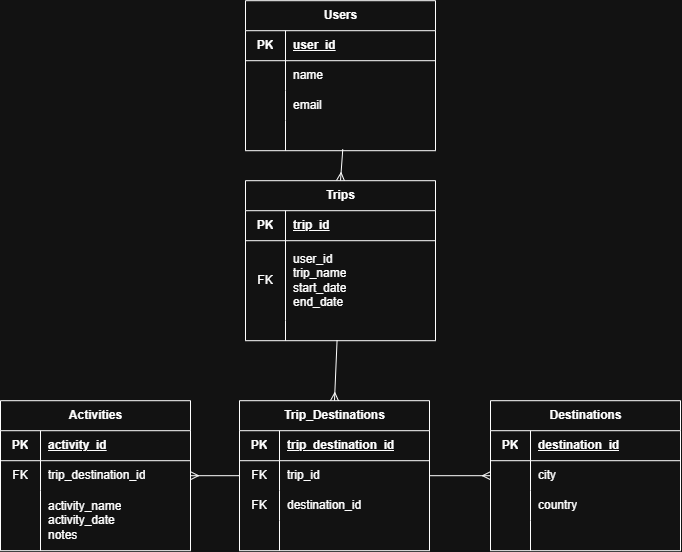

The diagram above was exported from draw.io. Its source (the exported page's mxGraphModel, read from the mxfile embedded in the PNG):
<mxGraphModel dx="1288" dy="779" grid="1" gridSize="10" guides="1" tooltips="1" connect="1" arrows="1" fold="1" page="1" pageScale="1" pageWidth="827" pageHeight="1169" math="0" shadow="0">
  <root>
    <mxCell id="0" />
    <mxCell id="1" parent="0" />
    <mxCell id="fp1kR71BsanwT3qG0PJ5-14" parent="1" style="shape=table;startSize=30;container=1;collapsible=1;childLayout=tableLayout;fixedRows=1;rowLines=0;fontStyle=1;align=center;resizeLast=1;html=1;" value="Destinations" vertex="1">
      <mxGeometry height="150" width="190" x="570" y="450" as="geometry">
        <mxRectangle height="30" width="70" x="320" y="250" as="alternateBounds" />
      </mxGeometry>
    </mxCell>
    <mxCell id="fp1kR71BsanwT3qG0PJ5-15" parent="fp1kR71BsanwT3qG0PJ5-14" style="shape=tableRow;horizontal=0;startSize=0;swimlaneHead=0;swimlaneBody=0;fillColor=none;collapsible=0;dropTarget=0;points=[[0,0.5],[1,0.5]];portConstraint=eastwest;top=0;left=0;right=0;bottom=1;" value="" vertex="1">
      <mxGeometry height="30" width="190" y="30" as="geometry" />
    </mxCell>
    <mxCell id="fp1kR71BsanwT3qG0PJ5-16" parent="fp1kR71BsanwT3qG0PJ5-15" style="shape=partialRectangle;connectable=0;fillColor=none;top=0;left=0;bottom=0;right=0;fontStyle=1;overflow=hidden;whiteSpace=wrap;html=1;" value="PK" vertex="1">
      <mxGeometry height="30" width="40" as="geometry">
        <mxRectangle height="30" width="40" as="alternateBounds" />
      </mxGeometry>
    </mxCell>
    <mxCell id="fp1kR71BsanwT3qG0PJ5-17" parent="fp1kR71BsanwT3qG0PJ5-15" style="shape=partialRectangle;connectable=0;fillColor=none;top=0;left=0;bottom=0;right=0;align=left;spacingLeft=6;fontStyle=5;overflow=hidden;whiteSpace=wrap;html=1;" value="destination_id" vertex="1">
      <mxGeometry height="30" width="150" x="40" as="geometry">
        <mxRectangle height="30" width="150" as="alternateBounds" />
      </mxGeometry>
    </mxCell>
    <mxCell id="fp1kR71BsanwT3qG0PJ5-18" parent="fp1kR71BsanwT3qG0PJ5-14" style="shape=tableRow;horizontal=0;startSize=0;swimlaneHead=0;swimlaneBody=0;fillColor=none;collapsible=0;dropTarget=0;points=[[0,0.5],[1,0.5]];portConstraint=eastwest;top=0;left=0;right=0;bottom=0;" value="" vertex="1">
      <mxGeometry height="30" width="190" y="60" as="geometry" />
    </mxCell>
    <mxCell id="fp1kR71BsanwT3qG0PJ5-19" parent="fp1kR71BsanwT3qG0PJ5-18" style="shape=partialRectangle;connectable=0;fillColor=none;top=0;left=0;bottom=0;right=0;editable=1;overflow=hidden;whiteSpace=wrap;html=1;" value="" vertex="1">
      <mxGeometry height="30" width="40" as="geometry">
        <mxRectangle height="30" width="40" as="alternateBounds" />
      </mxGeometry>
    </mxCell>
    <mxCell id="fp1kR71BsanwT3qG0PJ5-20" parent="fp1kR71BsanwT3qG0PJ5-18" style="shape=partialRectangle;connectable=0;fillColor=none;top=0;left=0;bottom=0;right=0;align=left;spacingLeft=6;overflow=hidden;whiteSpace=wrap;html=1;" value="city" vertex="1">
      <mxGeometry height="30" width="150" x="40" as="geometry">
        <mxRectangle height="30" width="150" as="alternateBounds" />
      </mxGeometry>
    </mxCell>
    <mxCell id="fp1kR71BsanwT3qG0PJ5-21" parent="fp1kR71BsanwT3qG0PJ5-14" style="shape=tableRow;horizontal=0;startSize=0;swimlaneHead=0;swimlaneBody=0;fillColor=none;collapsible=0;dropTarget=0;points=[[0,0.5],[1,0.5]];portConstraint=eastwest;top=0;left=0;right=0;bottom=0;" value="" vertex="1">
      <mxGeometry height="30" width="190" y="90" as="geometry" />
    </mxCell>
    <mxCell id="fp1kR71BsanwT3qG0PJ5-22" parent="fp1kR71BsanwT3qG0PJ5-21" style="shape=partialRectangle;connectable=0;fillColor=none;top=0;left=0;bottom=0;right=0;editable=1;overflow=hidden;whiteSpace=wrap;html=1;" value="" vertex="1">
      <mxGeometry height="30" width="40" as="geometry">
        <mxRectangle height="30" width="40" as="alternateBounds" />
      </mxGeometry>
    </mxCell>
    <mxCell id="fp1kR71BsanwT3qG0PJ5-23" parent="fp1kR71BsanwT3qG0PJ5-21" style="shape=partialRectangle;connectable=0;fillColor=none;top=0;left=0;bottom=0;right=0;align=left;spacingLeft=6;overflow=hidden;whiteSpace=wrap;html=1;" value="country" vertex="1">
      <mxGeometry height="30" width="150" x="40" as="geometry">
        <mxRectangle height="30" width="150" as="alternateBounds" />
      </mxGeometry>
    </mxCell>
    <mxCell id="fp1kR71BsanwT3qG0PJ5-24" parent="fp1kR71BsanwT3qG0PJ5-14" style="shape=tableRow;horizontal=0;startSize=0;swimlaneHead=0;swimlaneBody=0;fillColor=none;collapsible=0;dropTarget=0;points=[[0,0.5],[1,0.5]];portConstraint=eastwest;top=0;left=0;right=0;bottom=0;" value="" vertex="1">
      <mxGeometry height="30" width="190" y="120" as="geometry" />
    </mxCell>
    <mxCell id="fp1kR71BsanwT3qG0PJ5-25" parent="fp1kR71BsanwT3qG0PJ5-24" style="shape=partialRectangle;connectable=0;fillColor=none;top=0;left=0;bottom=0;right=0;editable=1;overflow=hidden;whiteSpace=wrap;html=1;" value="" vertex="1">
      <mxGeometry height="30" width="40" as="geometry">
        <mxRectangle height="30" width="40" as="alternateBounds" />
      </mxGeometry>
    </mxCell>
    <mxCell id="fp1kR71BsanwT3qG0PJ5-26" parent="fp1kR71BsanwT3qG0PJ5-24" style="shape=partialRectangle;connectable=0;fillColor=none;top=0;left=0;bottom=0;right=0;align=left;spacingLeft=6;overflow=hidden;whiteSpace=wrap;html=1;" value="" vertex="1">
      <mxGeometry height="30" width="150" x="40" as="geometry">
        <mxRectangle height="30" width="150" as="alternateBounds" />
      </mxGeometry>
    </mxCell>
    <mxCell id="fp1kR71BsanwT3qG0PJ5-27" parent="1" style="shape=table;startSize=30;container=1;collapsible=1;childLayout=tableLayout;fixedRows=1;rowLines=0;fontStyle=1;align=center;resizeLast=1;html=1;" value="Activities" vertex="1">
      <mxGeometry height="150" width="190" x="80" y="450" as="geometry">
        <mxRectangle height="30" width="70" x="320" y="250" as="alternateBounds" />
      </mxGeometry>
    </mxCell>
    <mxCell id="fp1kR71BsanwT3qG0PJ5-28" parent="fp1kR71BsanwT3qG0PJ5-27" style="shape=tableRow;horizontal=0;startSize=0;swimlaneHead=0;swimlaneBody=0;fillColor=none;collapsible=0;dropTarget=0;points=[[0,0.5],[1,0.5]];portConstraint=eastwest;top=0;left=0;right=0;bottom=1;" value="" vertex="1">
      <mxGeometry height="30" width="190" y="30" as="geometry" />
    </mxCell>
    <mxCell id="fp1kR71BsanwT3qG0PJ5-29" parent="fp1kR71BsanwT3qG0PJ5-28" style="shape=partialRectangle;connectable=0;fillColor=none;top=0;left=0;bottom=0;right=0;fontStyle=1;overflow=hidden;whiteSpace=wrap;html=1;" value="PK" vertex="1">
      <mxGeometry height="30" width="40" as="geometry">
        <mxRectangle height="30" width="40" as="alternateBounds" />
      </mxGeometry>
    </mxCell>
    <mxCell id="fp1kR71BsanwT3qG0PJ5-30" parent="fp1kR71BsanwT3qG0PJ5-28" style="shape=partialRectangle;connectable=0;fillColor=none;top=0;left=0;bottom=0;right=0;align=left;spacingLeft=6;fontStyle=5;overflow=hidden;whiteSpace=wrap;html=1;" value="activity_id" vertex="1">
      <mxGeometry height="30" width="150" x="40" as="geometry">
        <mxRectangle height="30" width="150" as="alternateBounds" />
      </mxGeometry>
    </mxCell>
    <mxCell id="fp1kR71BsanwT3qG0PJ5-31" parent="fp1kR71BsanwT3qG0PJ5-27" style="shape=tableRow;horizontal=0;startSize=0;swimlaneHead=0;swimlaneBody=0;fillColor=none;collapsible=0;dropTarget=0;points=[[0,0.5],[1,0.5]];portConstraint=eastwest;top=0;left=0;right=0;bottom=0;" value="" vertex="1">
      <mxGeometry height="30" width="190" y="60" as="geometry" />
    </mxCell>
    <mxCell id="fp1kR71BsanwT3qG0PJ5-32" parent="fp1kR71BsanwT3qG0PJ5-31" style="shape=partialRectangle;connectable=0;fillColor=none;top=0;left=0;bottom=0;right=0;editable=1;overflow=hidden;whiteSpace=wrap;html=1;" value="FK" vertex="1">
      <mxGeometry height="30" width="40" as="geometry">
        <mxRectangle height="30" width="40" as="alternateBounds" />
      </mxGeometry>
    </mxCell>
    <mxCell id="fp1kR71BsanwT3qG0PJ5-33" parent="fp1kR71BsanwT3qG0PJ5-31" style="shape=partialRectangle;connectable=0;fillColor=none;top=0;left=0;bottom=0;right=0;align=left;spacingLeft=6;overflow=hidden;whiteSpace=wrap;html=1;" value="trip_destination_id" vertex="1">
      <mxGeometry height="30" width="150" x="40" as="geometry">
        <mxRectangle height="30" width="150" as="alternateBounds" />
      </mxGeometry>
    </mxCell>
    <mxCell id="fp1kR71BsanwT3qG0PJ5-34" parent="fp1kR71BsanwT3qG0PJ5-27" style="shape=tableRow;horizontal=0;startSize=0;swimlaneHead=0;swimlaneBody=0;fillColor=none;collapsible=0;dropTarget=0;points=[[0,0.5],[1,0.5]];portConstraint=eastwest;top=0;left=0;right=0;bottom=0;" value="" vertex="1">
      <mxGeometry height="60" width="190" y="90" as="geometry" />
    </mxCell>
    <mxCell id="fp1kR71BsanwT3qG0PJ5-35" parent="fp1kR71BsanwT3qG0PJ5-34" style="shape=partialRectangle;connectable=0;fillColor=none;top=0;left=0;bottom=0;right=0;editable=1;overflow=hidden;whiteSpace=wrap;html=1;" value="" vertex="1">
      <mxGeometry height="60" width="40" as="geometry">
        <mxRectangle height="60" width="40" as="alternateBounds" />
      </mxGeometry>
    </mxCell>
    <mxCell id="fp1kR71BsanwT3qG0PJ5-36" parent="fp1kR71BsanwT3qG0PJ5-34" style="shape=partialRectangle;connectable=0;fillColor=none;top=0;left=0;bottom=0;right=0;align=left;spacingLeft=6;overflow=hidden;whiteSpace=wrap;html=1;" value="activity_name&lt;div&gt;activity_date&lt;/div&gt;&lt;div&gt;notes&lt;/div&gt;" vertex="1">
      <mxGeometry height="60" width="150" x="40" as="geometry">
        <mxRectangle height="60" width="150" as="alternateBounds" />
      </mxGeometry>
    </mxCell>
    <mxCell id="fp1kR71BsanwT3qG0PJ5-40" parent="1" style="shape=table;startSize=30;container=1;collapsible=1;childLayout=tableLayout;fixedRows=1;rowLines=0;fontStyle=1;align=center;resizeLast=1;html=1;" value="Trip_Destinations" vertex="1">
      <mxGeometry height="150" width="190" x="319" y="450" as="geometry">
        <mxRectangle height="30" width="70" x="320" y="250" as="alternateBounds" />
      </mxGeometry>
    </mxCell>
    <mxCell id="fp1kR71BsanwT3qG0PJ5-41" parent="fp1kR71BsanwT3qG0PJ5-40" style="shape=tableRow;horizontal=0;startSize=0;swimlaneHead=0;swimlaneBody=0;fillColor=none;collapsible=0;dropTarget=0;points=[[0,0.5],[1,0.5]];portConstraint=eastwest;top=0;left=0;right=0;bottom=1;" value="" vertex="1">
      <mxGeometry height="30" width="190" y="30" as="geometry" />
    </mxCell>
    <mxCell id="fp1kR71BsanwT3qG0PJ5-42" parent="fp1kR71BsanwT3qG0PJ5-41" style="shape=partialRectangle;connectable=0;fillColor=none;top=0;left=0;bottom=0;right=0;fontStyle=1;overflow=hidden;whiteSpace=wrap;html=1;" value="PK" vertex="1">
      <mxGeometry height="30" width="40" as="geometry">
        <mxRectangle height="30" width="40" as="alternateBounds" />
      </mxGeometry>
    </mxCell>
    <mxCell id="fp1kR71BsanwT3qG0PJ5-43" parent="fp1kR71BsanwT3qG0PJ5-41" style="shape=partialRectangle;connectable=0;fillColor=none;top=0;left=0;bottom=0;right=0;align=left;spacingLeft=6;fontStyle=5;overflow=hidden;whiteSpace=wrap;html=1;" value="trip_destination_id" vertex="1">
      <mxGeometry height="30" width="150" x="40" as="geometry">
        <mxRectangle height="30" width="150" as="alternateBounds" />
      </mxGeometry>
    </mxCell>
    <mxCell id="fp1kR71BsanwT3qG0PJ5-44" parent="fp1kR71BsanwT3qG0PJ5-40" style="shape=tableRow;horizontal=0;startSize=0;swimlaneHead=0;swimlaneBody=0;fillColor=none;collapsible=0;dropTarget=0;points=[[0,0.5],[1,0.5]];portConstraint=eastwest;top=0;left=0;right=0;bottom=0;" value="" vertex="1">
      <mxGeometry height="30" width="190" y="60" as="geometry" />
    </mxCell>
    <mxCell id="fp1kR71BsanwT3qG0PJ5-45" parent="fp1kR71BsanwT3qG0PJ5-44" style="shape=partialRectangle;connectable=0;fillColor=none;top=0;left=0;bottom=0;right=0;editable=1;overflow=hidden;whiteSpace=wrap;html=1;" value="FK" vertex="1">
      <mxGeometry height="30" width="40" as="geometry">
        <mxRectangle height="30" width="40" as="alternateBounds" />
      </mxGeometry>
    </mxCell>
    <mxCell id="fp1kR71BsanwT3qG0PJ5-46" parent="fp1kR71BsanwT3qG0PJ5-44" style="shape=partialRectangle;connectable=0;fillColor=none;top=0;left=0;bottom=0;right=0;align=left;spacingLeft=6;overflow=hidden;whiteSpace=wrap;html=1;" value="trip_id" vertex="1">
      <mxGeometry height="30" width="150" x="40" as="geometry">
        <mxRectangle height="30" width="150" as="alternateBounds" />
      </mxGeometry>
    </mxCell>
    <mxCell id="fp1kR71BsanwT3qG0PJ5-47" parent="fp1kR71BsanwT3qG0PJ5-40" style="shape=tableRow;horizontal=0;startSize=0;swimlaneHead=0;swimlaneBody=0;fillColor=none;collapsible=0;dropTarget=0;points=[[0,0.5],[1,0.5]];portConstraint=eastwest;top=0;left=0;right=0;bottom=0;" value="" vertex="1">
      <mxGeometry height="30" width="190" y="90" as="geometry" />
    </mxCell>
    <mxCell id="fp1kR71BsanwT3qG0PJ5-48" parent="fp1kR71BsanwT3qG0PJ5-47" style="shape=partialRectangle;connectable=0;fillColor=none;top=0;left=0;bottom=0;right=0;editable=1;overflow=hidden;whiteSpace=wrap;html=1;" value="FK" vertex="1">
      <mxGeometry height="30" width="40" as="geometry">
        <mxRectangle height="30" width="40" as="alternateBounds" />
      </mxGeometry>
    </mxCell>
    <mxCell id="fp1kR71BsanwT3qG0PJ5-49" parent="fp1kR71BsanwT3qG0PJ5-47" style="shape=partialRectangle;connectable=0;fillColor=none;top=0;left=0;bottom=0;right=0;align=left;spacingLeft=6;overflow=hidden;whiteSpace=wrap;html=1;" value="destination_id" vertex="1">
      <mxGeometry height="30" width="150" x="40" as="geometry">
        <mxRectangle height="30" width="150" as="alternateBounds" />
      </mxGeometry>
    </mxCell>
    <mxCell id="fp1kR71BsanwT3qG0PJ5-50" parent="fp1kR71BsanwT3qG0PJ5-40" style="shape=tableRow;horizontal=0;startSize=0;swimlaneHead=0;swimlaneBody=0;fillColor=none;collapsible=0;dropTarget=0;points=[[0,0.5],[1,0.5]];portConstraint=eastwest;top=0;left=0;right=0;bottom=0;" value="" vertex="1">
      <mxGeometry height="30" width="190" y="120" as="geometry" />
    </mxCell>
    <mxCell id="fp1kR71BsanwT3qG0PJ5-51" parent="fp1kR71BsanwT3qG0PJ5-50" style="shape=partialRectangle;connectable=0;fillColor=none;top=0;left=0;bottom=0;right=0;editable=1;overflow=hidden;whiteSpace=wrap;html=1;" value="" vertex="1">
      <mxGeometry height="30" width="40" as="geometry">
        <mxRectangle height="30" width="40" as="alternateBounds" />
      </mxGeometry>
    </mxCell>
    <mxCell id="fp1kR71BsanwT3qG0PJ5-52" parent="fp1kR71BsanwT3qG0PJ5-50" style="shape=partialRectangle;connectable=0;fillColor=none;top=0;left=0;bottom=0;right=0;align=left;spacingLeft=6;overflow=hidden;whiteSpace=wrap;html=1;" value="" vertex="1">
      <mxGeometry height="30" width="150" x="40" as="geometry">
        <mxRectangle height="30" width="150" as="alternateBounds" />
      </mxGeometry>
    </mxCell>
    <mxCell id="fp1kR71BsanwT3qG0PJ5-53" parent="1" style="shape=table;startSize=30;container=1;collapsible=1;childLayout=tableLayout;fixedRows=1;rowLines=0;fontStyle=1;align=center;resizeLast=1;html=1;" value="Users" vertex="1">
      <mxGeometry height="150" width="190" x="325" y="50" as="geometry">
        <mxRectangle height="30" width="70" x="320" y="250" as="alternateBounds" />
      </mxGeometry>
    </mxCell>
    <mxCell id="fp1kR71BsanwT3qG0PJ5-54" parent="fp1kR71BsanwT3qG0PJ5-53" style="shape=tableRow;horizontal=0;startSize=0;swimlaneHead=0;swimlaneBody=0;fillColor=none;collapsible=0;dropTarget=0;points=[[0,0.5],[1,0.5]];portConstraint=eastwest;top=0;left=0;right=0;bottom=1;" value="" vertex="1">
      <mxGeometry height="30" width="190" y="30" as="geometry" />
    </mxCell>
    <mxCell id="fp1kR71BsanwT3qG0PJ5-55" parent="fp1kR71BsanwT3qG0PJ5-54" style="shape=partialRectangle;connectable=0;fillColor=none;top=0;left=0;bottom=0;right=0;fontStyle=1;overflow=hidden;whiteSpace=wrap;html=1;" value="PK" vertex="1">
      <mxGeometry height="30" width="40" as="geometry">
        <mxRectangle height="30" width="40" as="alternateBounds" />
      </mxGeometry>
    </mxCell>
    <mxCell id="fp1kR71BsanwT3qG0PJ5-56" parent="fp1kR71BsanwT3qG0PJ5-54" style="shape=partialRectangle;connectable=0;fillColor=none;top=0;left=0;bottom=0;right=0;align=left;spacingLeft=6;fontStyle=5;overflow=hidden;whiteSpace=wrap;html=1;" value="user_id" vertex="1">
      <mxGeometry height="30" width="150" x="40" as="geometry">
        <mxRectangle height="30" width="150" as="alternateBounds" />
      </mxGeometry>
    </mxCell>
    <mxCell id="fp1kR71BsanwT3qG0PJ5-57" parent="fp1kR71BsanwT3qG0PJ5-53" style="shape=tableRow;horizontal=0;startSize=0;swimlaneHead=0;swimlaneBody=0;fillColor=none;collapsible=0;dropTarget=0;points=[[0,0.5],[1,0.5]];portConstraint=eastwest;top=0;left=0;right=0;bottom=0;" value="" vertex="1">
      <mxGeometry height="30" width="190" y="60" as="geometry" />
    </mxCell>
    <mxCell id="fp1kR71BsanwT3qG0PJ5-58" parent="fp1kR71BsanwT3qG0PJ5-57" style="shape=partialRectangle;connectable=0;fillColor=none;top=0;left=0;bottom=0;right=0;editable=1;overflow=hidden;whiteSpace=wrap;html=1;" value="" vertex="1">
      <mxGeometry height="30" width="40" as="geometry">
        <mxRectangle height="30" width="40" as="alternateBounds" />
      </mxGeometry>
    </mxCell>
    <mxCell id="fp1kR71BsanwT3qG0PJ5-59" parent="fp1kR71BsanwT3qG0PJ5-57" style="shape=partialRectangle;connectable=0;fillColor=none;top=0;left=0;bottom=0;right=0;align=left;spacingLeft=6;overflow=hidden;whiteSpace=wrap;html=1;" value="name" vertex="1">
      <mxGeometry height="30" width="150" x="40" as="geometry">
        <mxRectangle height="30" width="150" as="alternateBounds" />
      </mxGeometry>
    </mxCell>
    <mxCell id="fp1kR71BsanwT3qG0PJ5-60" parent="fp1kR71BsanwT3qG0PJ5-53" style="shape=tableRow;horizontal=0;startSize=0;swimlaneHead=0;swimlaneBody=0;fillColor=none;collapsible=0;dropTarget=0;points=[[0,0.5],[1,0.5]];portConstraint=eastwest;top=0;left=0;right=0;bottom=0;" value="" vertex="1">
      <mxGeometry height="30" width="190" y="90" as="geometry" />
    </mxCell>
    <mxCell id="fp1kR71BsanwT3qG0PJ5-61" parent="fp1kR71BsanwT3qG0PJ5-60" style="shape=partialRectangle;connectable=0;fillColor=none;top=0;left=0;bottom=0;right=0;editable=1;overflow=hidden;whiteSpace=wrap;html=1;" value="" vertex="1">
      <mxGeometry height="30" width="40" as="geometry">
        <mxRectangle height="30" width="40" as="alternateBounds" />
      </mxGeometry>
    </mxCell>
    <mxCell id="fp1kR71BsanwT3qG0PJ5-62" parent="fp1kR71BsanwT3qG0PJ5-60" style="shape=partialRectangle;connectable=0;fillColor=none;top=0;left=0;bottom=0;right=0;align=left;spacingLeft=6;overflow=hidden;whiteSpace=wrap;html=1;" value="email" vertex="1">
      <mxGeometry height="30" width="150" x="40" as="geometry">
        <mxRectangle height="30" width="150" as="alternateBounds" />
      </mxGeometry>
    </mxCell>
    <mxCell id="fp1kR71BsanwT3qG0PJ5-63" parent="fp1kR71BsanwT3qG0PJ5-53" style="shape=tableRow;horizontal=0;startSize=0;swimlaneHead=0;swimlaneBody=0;fillColor=none;collapsible=0;dropTarget=0;points=[[0,0.5],[1,0.5]];portConstraint=eastwest;top=0;left=0;right=0;bottom=0;" value="" vertex="1">
      <mxGeometry height="30" width="190" y="120" as="geometry" />
    </mxCell>
    <mxCell id="fp1kR71BsanwT3qG0PJ5-64" parent="fp1kR71BsanwT3qG0PJ5-63" style="shape=partialRectangle;connectable=0;fillColor=none;top=0;left=0;bottom=0;right=0;editable=1;overflow=hidden;whiteSpace=wrap;html=1;" value="" vertex="1">
      <mxGeometry height="30" width="40" as="geometry">
        <mxRectangle height="30" width="40" as="alternateBounds" />
      </mxGeometry>
    </mxCell>
    <mxCell id="fp1kR71BsanwT3qG0PJ5-65" parent="fp1kR71BsanwT3qG0PJ5-63" style="shape=partialRectangle;connectable=0;fillColor=none;top=0;left=0;bottom=0;right=0;align=left;spacingLeft=6;overflow=hidden;whiteSpace=wrap;html=1;" value="" vertex="1">
      <mxGeometry height="30" width="150" x="40" as="geometry">
        <mxRectangle height="30" width="150" as="alternateBounds" />
      </mxGeometry>
    </mxCell>
    <mxCell id="fp1kR71BsanwT3qG0PJ5-70" edge="1" parent="1" source="fp1kR71BsanwT3qG0PJ5-63" style="endArrow=ERmany;html=1;rounded=0;exitX=0.512;exitY=0.954;exitDx=0;exitDy=0;exitPerimeter=0;entryX=0.5;entryY=0;entryDx=0;entryDy=0;startArrow=none;startFill=0;endFill=0;" target="fp1kR71BsanwT3qG0PJ5-1" value="">
      <mxGeometry height="50" relative="1" width="50" as="geometry">
        <mxPoint x="290" y="320" as="sourcePoint" />
        <mxPoint x="340" y="270" as="targetPoint" />
      </mxGeometry>
    </mxCell>
    <mxCell id="fp1kR71BsanwT3qG0PJ5-72" edge="1" parent="1" source="fp1kR71BsanwT3qG0PJ5-40" style="endArrow=none;html=1;rounded=0;endFill=0;startArrow=ERmany;startFill=0;exitX=0.5;exitY=0;exitDx=0;exitDy=0;entryX=0.482;entryY=0.971;entryDx=0;entryDy=0;entryPerimeter=0;" target="fp1kR71BsanwT3qG0PJ5-11" value="">
      <mxGeometry relative="1" as="geometry">
        <mxPoint x="175" y="440" as="sourcePoint" />
        <mxPoint x="410.69" y="390" as="targetPoint" />
      </mxGeometry>
    </mxCell>
    <mxCell id="fp1kR71BsanwT3qG0PJ5-1" parent="1" style="shape=table;startSize=30;container=1;collapsible=1;childLayout=tableLayout;fixedRows=1;rowLines=0;fontStyle=1;align=center;resizeLast=1;html=1;" value="Trips" vertex="1">
      <mxGeometry height="160" width="190" x="325" y="230" as="geometry">
        <mxRectangle height="30" width="70" x="320" y="250" as="alternateBounds" />
      </mxGeometry>
    </mxCell>
    <mxCell id="fp1kR71BsanwT3qG0PJ5-2" parent="fp1kR71BsanwT3qG0PJ5-1" style="shape=tableRow;horizontal=0;startSize=0;swimlaneHead=0;swimlaneBody=0;fillColor=none;collapsible=0;dropTarget=0;points=[[0,0.5],[1,0.5]];portConstraint=eastwest;top=0;left=0;right=0;bottom=1;" value="" vertex="1">
      <mxGeometry height="30" width="190" y="30" as="geometry" />
    </mxCell>
    <mxCell id="fp1kR71BsanwT3qG0PJ5-3" parent="fp1kR71BsanwT3qG0PJ5-2" style="shape=partialRectangle;connectable=0;fillColor=none;top=0;left=0;bottom=0;right=0;fontStyle=1;overflow=hidden;whiteSpace=wrap;html=1;" value="PK" vertex="1">
      <mxGeometry height="30" width="40" as="geometry">
        <mxRectangle height="30" width="40" as="alternateBounds" />
      </mxGeometry>
    </mxCell>
    <mxCell id="fp1kR71BsanwT3qG0PJ5-4" parent="fp1kR71BsanwT3qG0PJ5-2" style="shape=partialRectangle;connectable=0;fillColor=none;top=0;left=0;bottom=0;right=0;align=left;spacingLeft=6;fontStyle=5;overflow=hidden;whiteSpace=wrap;html=1;" value="trip_id" vertex="1">
      <mxGeometry height="30" width="150" x="40" as="geometry">
        <mxRectangle height="30" width="150" as="alternateBounds" />
      </mxGeometry>
    </mxCell>
    <mxCell id="fp1kR71BsanwT3qG0PJ5-5" parent="fp1kR71BsanwT3qG0PJ5-1" style="shape=tableRow;horizontal=0;startSize=0;swimlaneHead=0;swimlaneBody=0;fillColor=none;collapsible=0;dropTarget=0;points=[[0,0.5],[1,0.5]];portConstraint=eastwest;top=0;left=0;right=0;bottom=0;" value="" vertex="1">
      <mxGeometry height="80" width="190" y="60" as="geometry" />
    </mxCell>
    <mxCell id="fp1kR71BsanwT3qG0PJ5-6" parent="fp1kR71BsanwT3qG0PJ5-5" style="shape=partialRectangle;connectable=0;fillColor=none;top=0;left=0;bottom=0;right=0;editable=1;overflow=hidden;whiteSpace=wrap;html=1;" value="FK" vertex="1">
      <mxGeometry height="80" width="40" as="geometry">
        <mxRectangle height="80" width="40" as="alternateBounds" />
      </mxGeometry>
    </mxCell>
    <mxCell id="fp1kR71BsanwT3qG0PJ5-7" parent="fp1kR71BsanwT3qG0PJ5-5" style="shape=partialRectangle;connectable=0;fillColor=none;top=0;left=0;bottom=0;right=0;align=left;spacingLeft=6;overflow=hidden;whiteSpace=wrap;html=1;" value="&lt;div&gt;user_id&lt;/div&gt;&lt;div&gt;trip_name&lt;/div&gt;&lt;div&gt;start_date&lt;/div&gt;&lt;div&gt;end_date&lt;/div&gt;" vertex="1">
      <mxGeometry height="80" width="150" x="40" as="geometry">
        <mxRectangle height="80" width="150" as="alternateBounds" />
      </mxGeometry>
    </mxCell>
    <mxCell id="fp1kR71BsanwT3qG0PJ5-11" parent="fp1kR71BsanwT3qG0PJ5-1" style="shape=tableRow;horizontal=0;startSize=0;swimlaneHead=0;swimlaneBody=0;fillColor=none;collapsible=0;dropTarget=0;points=[[0,0.5],[1,0.5]];portConstraint=eastwest;top=0;left=0;right=0;bottom=0;" value="" vertex="1">
      <mxGeometry height="20" width="190" y="140" as="geometry" />
    </mxCell>
    <mxCell id="fp1kR71BsanwT3qG0PJ5-12" parent="fp1kR71BsanwT3qG0PJ5-11" style="shape=partialRectangle;connectable=0;fillColor=none;top=0;left=0;bottom=0;right=0;editable=1;overflow=hidden;whiteSpace=wrap;html=1;" value="" vertex="1">
      <mxGeometry height="20" width="40" as="geometry">
        <mxRectangle height="20" width="40" as="alternateBounds" />
      </mxGeometry>
    </mxCell>
    <mxCell id="fp1kR71BsanwT3qG0PJ5-13" parent="fp1kR71BsanwT3qG0PJ5-11" style="shape=partialRectangle;connectable=0;fillColor=none;top=0;left=0;bottom=0;right=0;align=left;spacingLeft=6;overflow=hidden;whiteSpace=wrap;html=1;" value="" vertex="1">
      <mxGeometry height="20" width="150" x="40" as="geometry">
        <mxRectangle height="20" width="150" as="alternateBounds" />
      </mxGeometry>
    </mxCell>
    <mxCell id="fp1kR71BsanwT3qG0PJ5-74" edge="1" parent="1" source="fp1kR71BsanwT3qG0PJ5-31" style="endArrow=none;html=1;rounded=0;endFill=0;startArrow=ERmany;startFill=0;exitX=1;exitY=0.5;exitDx=0;exitDy=0;entryX=0;entryY=0.5;entryDx=0;entryDy=0;" target="fp1kR71BsanwT3qG0PJ5-44" value="">
      <mxGeometry relative="1" as="geometry">
        <mxPoint x="290" y="551" as="sourcePoint" />
        <mxPoint x="293" y="490" as="targetPoint" />
      </mxGeometry>
    </mxCell>
    <mxCell id="fp1kR71BsanwT3qG0PJ5-75" edge="1" parent="1" source="fp1kR71BsanwT3qG0PJ5-18" style="endArrow=none;html=1;rounded=0;endFill=0;startArrow=ERmany;startFill=0;exitX=0;exitY=0.5;exitDx=0;exitDy=0;entryX=1;entryY=0.5;entryDx=0;entryDy=0;" target="fp1kR71BsanwT3qG0PJ5-44" value="">
      <mxGeometry relative="1" as="geometry">
        <mxPoint x="515" y="524.7" as="sourcePoint" />
        <mxPoint x="564" y="524.7" as="targetPoint" />
      </mxGeometry>
    </mxCell>
  </root>
</mxGraphModel>